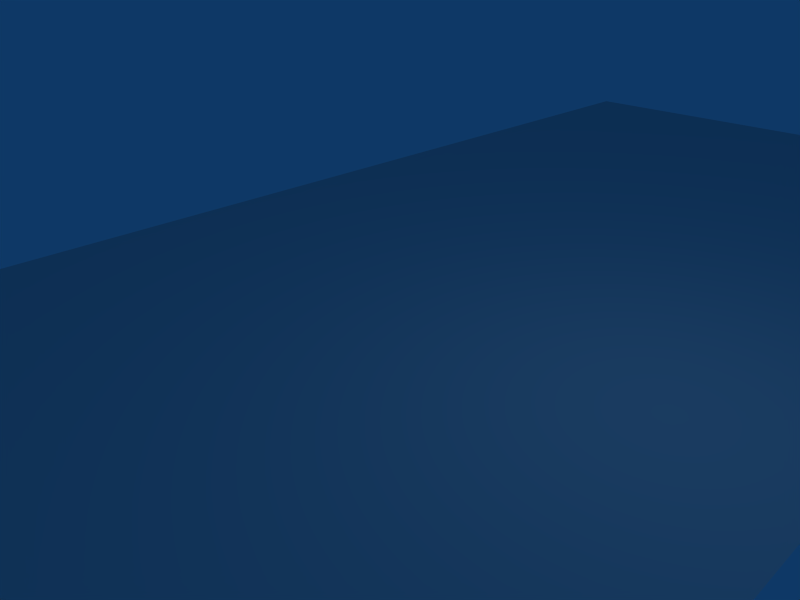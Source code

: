 # Source: endpanel.blend  (saved by Blender 2.49.2; exported with 4.5.12 LTS)
import bpy
from mathutils import Matrix  # noqa: F401  (used for matrix-valued properties, if any)

bpy.ops.wm.read_factory_settings(use_empty=True)
scene = bpy.context.scene
scene.name = 'Scene'

# ---- collections
col_collection_1 = bpy.data.collections.new('Collection 1'); scene.collection.children.link(col_collection_1)

# ---- materials (node trees are filled in below, after node groups)
mat_material = bpy.data.materials.new('Material')
mat_material.alpha_threshold = 0.0
mat_material.roughness = 0.5
mat_material.line_color = (0.0, 0.0, 0.0, 1.0)

# ---- material node trees

# ---- world
world_world = bpy.data.worlds.new('World'); scene.world = world_world
world_world.color = (0.05656, 0.2208, 0.4)
world_world.use_sun_shadow = False
world_world.sun_shadow_jitter_overblur = 0.0
world_world.cycles.sampling_method = 'MANUAL'
world_world.cycles.sample_map_resolution = 256

# ---- cameras
cam_camera = bpy.data.cameras.new('Camera')
cam_camera.passepartout_alpha = 0.2
cam_camera.clip_end = 100.0
cam_camera.lens = 35.0
cam_camera.ortho_scale = 7.314
cam_camera.show_passepartout = False
cam_camera.show_safe_areas = True
cam_camera.dof.focus_distance = 0.0
cam_camera.dof.aperture_fstop = 128.0

# ---- lights
light_spot = bpy.data.lights.new('Spot', 'POINT')
light_spot.transmission_factor = 0.0
light_spot.cutoff_distance = 30.0
light_spot.energy = 100.0
light_spot.shadow_buffer_clip_start = 1.001
light_spot.shadow_soft_size = 1.0
light_spot.shadow_maximum_resolution = 0.006
light_spot.use_absolute_resolution = True
light_spot.cycles.use_multiple_importance_sampling = False

# ---- meshes
me_endpanel = bpy.data.meshes.new('endpanel')
me_endpanel.from_pydata([(6.0, 15.0, 0.0), (6.0, -15.0, 0.0), (-6.0, -15.0, 0.0), (-6.0, 15.0, 0.0)], [], [(0, 3, 2, 1)])
_uv = me_endpanel.uv_layers.new(name='UVTex')
_uv.uv.foreach_set('vector', [1.0, 1.0, 9.537e-08, 1.0, -9.537e-08, 0.0, 1.0, 0.0])
me_endpanel.materials.append(mat_material)
me_endpanel.use_remesh_preserve_volume = False
me_endpanel.use_remesh_preserve_attributes = False
me_endpanel.use_mirror_vertex_groups = False
me_endpanel.update()

# ---- objects
ob_endpanel = bpy.data.objects.new('endpanel', me_endpanel)
ob_lamp = bpy.data.objects.new('Lamp', light_spot)
ob_camera = bpy.data.objects.new('Camera', cam_camera)

# ---- transforms, parenting, visibility, modifiers, constraints
ob_endpanel.location = (0.0, 0.0, 0.0)
ob_endpanel.lock_rotations_4d = False
ob_endpanel.empty_display_type = 'ARROWS'
ob_endpanel.color = (0.0, 0.0, 0.0, 1.0)
ob_endpanel.lineart.crease_threshold = 0.0
ob_lamp.location = (4.076, 1.005, 5.904)
ob_lamp.rotation_euler = (0.6503, 0.05522, 1.866)
ob_lamp.lock_rotations_4d = False
ob_lamp.empty_display_type = 'ARROWS'
ob_lamp.color = (0.0, 0.0, 0.0, 0.0)
ob_lamp.lineart.crease_threshold = 0.0
ob_camera.location = (7.481, -6.508, 5.344)
ob_camera.rotation_euler = (1.109, 0.01082, 0.8149)
ob_camera.lock_rotations_4d = False
ob_camera.empty_display_type = 'ARROWS'
ob_camera.color = (0.0, 0.0, 0.0, 0.0)
ob_camera.display_type = 'WIRE'
ob_camera.lineart.crease_threshold = 0.0

# ---- collection membership
col_collection_1.objects.link(ob_endpanel)
col_collection_1.objects.link(ob_lamp)
col_collection_1.objects.link(ob_camera)

# ---- scene / render settings (as saved in the file)
scene.camera = ob_camera
scene.frame_start = 1; scene.frame_end = 250; scene.frame_set(1)
scene.render.engine = 'BLENDER_EEVEE_NEXT'
scene.render.image_settings.file_format = 'JPEG'
scene.render.image_settings.color_mode = 'RGB'
scene.render.image_settings.compression = 90
scene.render.resolution_x = 800
scene.render.resolution_y = 600
scene.render.pixel_aspect_x = 100.0
scene.render.pixel_aspect_y = 100.0
scene.render.fps = 25
scene.render.dither_intensity = 0.0
scene.render.use_compositing = False
scene.render.use_sequencer = False
scene.render.bake_margin = 2
scene.render.bake_bias = 0.0
scene.render.use_stamp_time = False
scene.render.use_stamp_date = False
scene.render.use_stamp_frame = False
scene.render.use_stamp_camera = False
scene.render.use_stamp_scene = False
scene.render.use_stamp_filename = False
scene.render.use_stamp_render_time = False
scene.render.stamp_font_size = 0
scene.cycles.use_denoising = False
scene.cycles.samples = 10
scene.cycles.sampling_pattern = 'TABULATED_SOBOL'
scene.cycles.light_sampling_threshold = 0.0
scene.cycles.use_adaptive_sampling = False
scene.cycles.use_light_tree = False
scene.cycles.blur_glossy = 0.0
scene.cycles.volume_bounces = 1
scene.cycles.pixel_filter_type = 'GAUSSIAN'
scene.cycles.sample_clamp_indirect = 0.0
scene.view_settings.view_transform = 'Raw'
bpy.context.view_layer.update()
